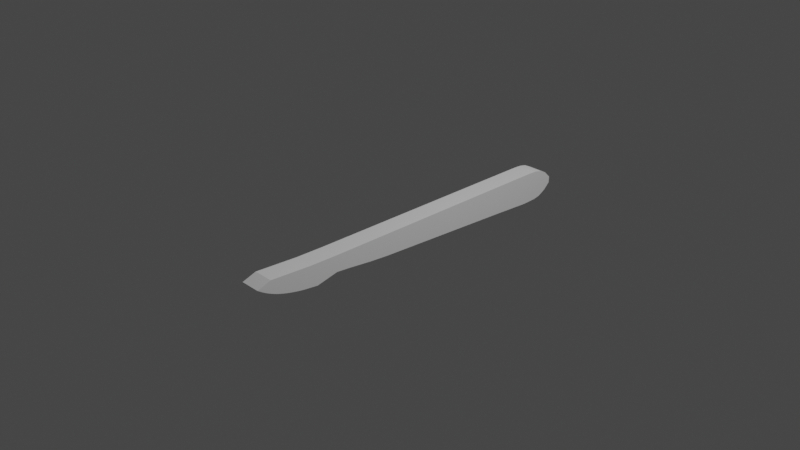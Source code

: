 # Source: bisturi.blend  (saved by Blender 3.6.13; exported with 4.5.12 LTS)
import bpy
from mathutils import Matrix  # noqa: F401  (used for matrix-valued properties, if any)

bpy.ops.wm.read_factory_settings(use_empty=True)
scene = bpy.context.scene
scene.name = 'Scene'

# ---- collections
col_collection = bpy.data.collections.new('Collection'); scene.collection.children.link(col_collection)

# ---- world
world_world = bpy.data.worlds.new('World'); scene.world = world_world
world_world.use_nodes = True; world_world.node_tree.nodes.clear()
_N = world_world.node_tree.nodes; _L = world_world.node_tree.links
n0 = _N.new('ShaderNodeOutputWorld'); n0.name = 'World Output'; n0.location = (300, 300)
n1 = _N.new('ShaderNodeBackground'); n1.name = 'Background'; n1.location = (10, 300)
n1.inputs[0].default_value = (0.05088, 0.05088, 0.05088, 1.0)
_L.new(n1.outputs[0], n0.inputs[0])
n0.is_active_output = True
world_world.color = (0.05088, 0.05088, 0.05088)
world_world.use_sun_shadow = False
world_world.sun_shadow_jitter_overblur = 0.0

# ---- cameras
cam_camera = bpy.data.cameras.new('Camera')
cam_camera.clip_end = 100.0
cam_camera.ortho_scale = 7.314

# ---- lights
light_light = bpy.data.lights.new('Light', 'POINT')
light_light.transmission_factor = 0.0
light_light.energy = 1000.0
light_light.shadow_soft_size = 0.1
light_light.shadow_maximum_resolution = 0.006
light_light.use_absolute_resolution = True

# ---- meshes
me_cube_002 = bpy.data.meshes.new('Cube.002')
me_cube_002.from_pydata([(-1.0, -1.0, -1.0), (-1.0, -1.0, 1.0), (-1.0, 1.0, -1.162), (-1.0, 1.0, 1.0), (1.0, -1.0, -1.0), (1.0, -1.0, 1.0), (1.0, 1.0, -1.162), (1.0, 1.0, 1.0), (-1.0, -3.604, -0.7106), (-1.0, -3.604, 1.0), (1.0, -3.604, -0.7106), (1.0, -3.604, 1.0), (1.0, -11.76, 1.262), (-1.0, -11.76, 1.262), (-1.0, -6.936, -1.094), (-1.0, -7.562, 1.04), (1.0, -6.936, -1.094), (1.0, -7.562, 1.04), (1.0, -4.796, 1.0), (1.0, -4.796, -0.6097), (-1.0, -4.796, 1.0), (-1.0, -4.796, -0.6097), (1.0, -13.1, 0.8005), (-1.0, -13.1, 0.8005), (-1.0, 15.6, -1.868), (-1.0, 15.6, 1.0), (1.0, 15.6, -1.868), (1.0, 15.6, 1.0), (-1.0, 19.25, -2.07), (-1.0, 19.25, 1.0), (1.0, 19.25, -2.07), (1.0, 19.25, 1.0), (-1.0, 19.98, -2.07), (-1.0, 19.98, 1.0), (1.0, 19.98, -2.07), (1.0, 19.98, 1.0), (-1.0, 20.95, -2.03), (-1.0, 20.95, 0.9596), (1.0, 20.95, -2.03), (1.0, 20.95, 0.9596), (-1.0, 21.67, -1.888), (-1.0, 21.67, 0.7981), (1.0, 21.67, -1.888), (1.0, 21.67, 0.7981), (-1.0, 22.42, -1.485), (-1.0, 22.42, 0.4347), (1.0, 22.42, -1.485), (1.0, 22.42, 0.4347), (-1.0, 23.09, -0.8587), (-1.0, 23.11, -0.2316), (1.0, 23.09, -0.8587), (1.0, 23.11, -0.2316), (1.0, -10.69, -0.4045), (1.0, -8.171, -0.9559), (1.0, -10.42, 0.0566), (1.0, -10.25, -0.5374), (1.0, -9.721, -0.6713), (1.0, -9.163, -0.7933), (1.0, -8.629, -0.8914), (-1.0, -8.171, -0.9559), (-1.0, -10.69, -0.4045), (-1.0, -10.42, 0.0566), (-1.0, -8.629, -0.8914), (-1.0, -9.163, -0.7933), (-1.0, -9.721, -0.6713), (-1.0, -10.25, -0.5374), (1.0, -12.7, 0.5307), (1.0, -10.99, -0.3058), (1.0, -12.41, 0.3507), (1.0, -12.06, 0.1588), (1.0, -11.68, -0.02627), (1.0, -11.31, -0.1864), (-1.0, -10.99, -0.3058), (-1.0, -12.7, 0.5307), (-1.0, -11.31, -0.1864), (-1.0, -11.68, -0.02627), (-1.0, -12.06, 0.1588), (-1.0, -12.41, 0.3507)], [], [(0, 1, 3, 2), (3, 7, 27, 25), (6, 7, 5, 4), (1, 0, 8, 9), (2, 6, 4, 0), (7, 3, 1, 5), (17, 15, 13, 12), (0, 4, 10, 8), (5, 1, 9, 11), (4, 5, 11, 10), (19, 18, 17, 16), (21, 19, 16, 14), (8, 10, 19, 21), (10, 11, 18, 19), (18, 20, 15, 17), (15, 14, 59, 61, 13), (52, 54, 12, 22, 66, 68, 69, 70, 71, 67), (9, 8, 21, 20), (13, 61, 60, 72, 74, 75, 76, 77, 73, 23), (20, 21, 14, 15), (11, 9, 20, 18), (22, 23, 73, 66), (12, 13, 23, 22), (16, 17, 12, 54, 53), (25, 27, 31, 29), (2, 3, 25, 24), (7, 6, 26, 27), (6, 2, 24, 26), (28, 29, 33, 32), (24, 25, 29, 28), (27, 26, 30, 31), (26, 24, 28, 30), (35, 34, 38, 39), (31, 30, 34, 35), (30, 28, 32, 34), (29, 31, 35, 33), (37, 39, 43, 41), (34, 32, 36, 38), (33, 35, 39, 37), (32, 33, 37, 36), (43, 42, 46, 47), (36, 37, 41, 40), (39, 38, 42, 43), (38, 36, 40, 42), (46, 44, 48, 50), (42, 40, 44, 46), (41, 43, 47, 45), (40, 41, 45, 44), (48, 49, 51, 50), (45, 47, 51, 49), (44, 45, 49, 48), (47, 46, 50, 51), (52, 55, 54), (55, 56, 54), (56, 57, 54), (57, 58, 54), (58, 53, 54), (59, 62, 61), (62, 63, 61), (63, 64, 61), (64, 65, 61), (65, 60, 61), (59, 53, 58, 62), (62, 58, 57, 63), (63, 57, 56, 64), (64, 56, 55, 65), (65, 55, 52, 60), (14, 16, 53, 59), (72, 67, 71, 74), (74, 71, 70, 75), (75, 70, 69, 76), (76, 69, 68, 77), (77, 68, 66, 73), (60, 52, 67, 72)])
_uv = me_cube_002.uv_layers.new(name='UVMap')
_uv.uv.foreach_set('vector', [0.375, 0.0, 0.625, 0.0, 0.625, 0.25, 0.375, 0.25, 0.875, 0.5, 0.625, 0.5, 0.625, 0.5, 0.875, 0.5, 0.375, 0.5, 0.625, 0.5, 0.625, 0.75, 0.375, 0.75, 0.625, 0.0, 0.375, 0.0, 0.375, 0.0, 0.625, 0.0, 0.125, 0.5, 0.375, 0.5, 0.375, 0.75, 0.125, 0.75, 0.625, 0.5, 0.875, 0.5, 0.875, 0.75, 0.625, 0.75, 0.625, 0.75, 0.875, 0.75, 0.875, 0.75, 0.625, 0.75, 0.125, 0.75, 0.375, 0.75, 0.375, 0.75, 0.125, 0.75, 0.625, 0.75, 0.875, 0.75, 0.875, 0.75, 0.625, 0.75, 0.375, 0.75, 0.625, 0.75, 0.625, 0.75, 0.375, 0.75, 0.375, 0.75, 0.625, 0.75, 0.625, 0.75, 0.375, 0.75, 0.125, 0.75, 0.375, 0.75, 0.375, 0.75, 0.125, 0.75, 0.125, 0.75, 0.375, 0.75, 0.375, 0.75, 0.125, 0.75, 0.375, 0.75, 0.625, 0.75, 0.625, 0.75, 0.375, 0.75, 0.625, 0.75, 0.875, 0.75, 0.875, 0.75, 0.625, 0.75, 0.625, 0.0, 0.375, 0.0, 0.375, 0.0, 0.4796, 0.0, 0.625, 0.0, 0.375, 0.75, 0.4796, 0.75, 0.625, 0.75, 0.625, 0.75, 0.5411, 0.75, 0.4827, 0.75, 0.4163, 0.75, 0.3789, 0.75, 0.3759, 0.75, 0.375, 0.75, 0.625, 0.0, 0.375, 0.0, 0.375, 0.0, 0.625, 0.0, 0.625, 0.0, 0.4796, 0.0, 0.375, 0.0, 0.375, 0.0, 0.3778, 0.0, 0.3866, 0.0, 0.423, 0.0, 0.4842, 0.0, 0.5411, 0.0, 0.625, 0.0, 0.625, 0.0, 0.375, 0.0, 0.375, 0.0, 0.625, 0.0, 0.625, 0.75, 0.875, 0.75, 0.875, 0.75, 0.625, 0.75, 0.625, 0.75, 0.625, 0.0, 0.4573, 0.2516, 0.5411, 0.75, 0.625, 0.75, 0.875, 0.75, 0.875, 0.75, 0.625, 0.75, 0.375, 0.75, 0.625, 0.75, 0.625, 0.75, 0.4796, 0.75, 0.375, 0.75, 0.875, 0.5, 0.625, 0.5, 0.625, 0.5, 0.875, 0.5, 0.375, 0.25, 0.625, 0.25, 0.625, 0.25, 0.375, 0.25, 0.625, 0.5, 0.375, 0.5, 0.375, 0.5, 0.625, 0.5, 0.375, 0.5, 0.125, 0.5, 0.125, 0.5, 0.375, 0.5, 0.375, 0.25, 0.625, 0.25, 0.625, 0.25, 0.375, 0.25, 0.375, 0.25, 0.625, 0.25, 0.625, 0.25, 0.375, 0.25, 0.625, 0.5, 0.375, 0.5, 0.375, 0.5, 0.625, 0.5, 0.375, 0.5, 0.125, 0.5, 0.125, 0.5, 0.375, 0.5, 0.625, 0.5, 0.375, 0.5, 0.375, 0.5, 0.625, 0.5, 0.625, 0.5, 0.375, 0.5, 0.375, 0.5, 0.625, 0.5, 0.375, 0.5, 0.125, 0.5, 0.125, 0.5, 0.375, 0.5, 0.875, 0.5, 0.625, 0.5, 0.625, 0.5, 0.875, 0.5, 0.875, 0.5, 0.625, 0.5, 0.625, 0.5, 0.875, 0.5, 0.375, 0.5, 0.125, 0.5, 0.125, 0.5, 0.375, 0.5, 0.875, 0.5, 0.625, 0.5, 0.625, 0.5, 0.875, 0.5, 0.375, 0.25, 0.625, 0.25, 0.625, 0.25, 0.375, 0.25, 0.625, 0.5, 0.375, 0.5, 0.375, 0.5, 0.625, 0.5, 0.375, 0.25, 0.625, 0.25, 0.625, 0.25, 0.375, 0.25, 0.625, 0.5, 0.375, 0.5, 0.375, 0.5, 0.625, 0.5, 0.375, 0.5, 0.125, 0.5, 0.125, 0.5, 0.375, 0.5, 0.375, 0.5, 0.125, 0.5, 0.125, 0.5, 0.375, 0.5, 0.375, 0.5, 0.125, 0.5, 0.125, 0.5, 0.375, 0.5, 0.875, 0.5, 0.625, 0.5, 0.625, 0.5, 0.875, 0.5, 0.375, 0.25, 0.625, 0.25, 0.625, 0.25, 0.375, 0.25, 0.375, 0.25, 0.625, 0.25, 0.625, 0.5, 0.375, 0.5, 0.875, 0.5, 0.625, 0.5, 0.625, 0.5, 0.875, 0.5, 0.375, 0.25, 0.625, 0.25, 0.625, 0.25, 0.375, 0.25, 0.625, 0.5, 0.375, 0.5, 0.375, 0.5, 0.625, 0.5, 0.375, 0.75, 0.375, 0.75, 0.4796, 0.75, 0.375, 0.75, 0.375, 0.75, 0.4796, 0.75, 0.375, 0.75, 0.375, 0.75, 0.4796, 0.75, 0.375, 0.75, 0.375, 0.75, 0.4796, 0.75, 0.375, 0.75, 0.375, 0.75, 0.4796, 0.75, 0.375, 0.0, 0.3767, 0.0, 0.4796, 0.0, 0.3767, 0.0, 0.375, 0.0, 0.4796, 0.0, 0.375, 0.0, 0.3982, 0.0, 0.4796, 0.0, 0.3982, 0.0, 0.437, 0.0, 0.4796, 0.0, 0.437, 0.0, 0.4708, 0.0, 0.4796, 0.0, 0.125, 0.75, 0.375, 0.75, 0.375, 0.75, 0.125, 0.75, 0.125, 0.75, 0.375, 0.75, 0.375, 0.75, 0.125, 0.75, 0.125, 0.75, 0.375, 0.75, 0.375, 0.75, 0.125, 0.75, 0.125, 0.75, 0.375, 0.75, 0.375, 0.75, 0.125, 0.75, 0.125, 0.75, 0.375, 0.75, 0.375, 0.75, 0.125, 0.75, 0.125, 0.75, 0.375, 0.75, 0.375, 0.75, 0.125, 0.75, 0.125, 0.75, 0.375, 0.75, 0.3759, 0.75, 0.125, 0.75, 0.125, 0.75, 0.3759, 0.75, 0.3789, 0.75, 0.125, 0.75, 0.125, 0.75, 0.3789, 0.75, 0.4163, 0.75, 0.2008, 0.6363, 0.2008, 0.6363, 0.4163, 0.75, 0.4827, 0.75, 0.3389, 0.4291, 0.3389, 0.4291, 0.4827, 0.75, 0.5411, 0.75, 0.4573, 0.2516, 0.125, 0.75, 0.375, 0.75, 0.375, 0.75, 0.125, 0.75])
me_cube_002.update()

# ---- objects
ob_light = bpy.data.objects.new('Light', light_light)
ob_camera = bpy.data.objects.new('Camera', cam_camera)
ob_cube = bpy.data.objects.new('Cube', me_cube_002)

# ---- transforms, parenting, visibility, modifiers, constraints
ob_light.location = (4.076, 1.005, 5.904)
ob_light.rotation_euler = (0.6503, 0.05522, 1.866)
ob_light.lock_rotations_4d = False
ob_light.empty_display_type = 'ARROWS'
ob_light.color = (0.0, 0.0, 0.0, 0.0)
ob_light.lineart.crease_threshold = 0.0
ob_camera.location = (7.359, -6.926, 4.958)
ob_camera.rotation_euler = (1.109, 0.0, 0.8149)
ob_camera.lock_rotations_4d = False
ob_camera.empty_display_type = 'ARROWS'
ob_camera.color = (0.0, 0.0, 0.0, 0.0)
ob_camera.display_type = 'WIRE'
ob_camera.lineart.crease_threshold = 0.0
ob_cube.location = (0.2847, -0.6379, 0.04725)
ob_cube.scale = (0.1089, 0.1089, 0.1089)

# ---- collection membership
col_collection.objects.link(ob_light)
col_collection.objects.link(ob_camera)
col_collection.objects.link(ob_cube)

# ---- scene / render settings (as saved in the file)
scene.camera = ob_camera
scene.frame_start = 1; scene.frame_end = 250; scene.frame_set(1)
scene.render.engine = 'BLENDER_EEVEE_NEXT'
scene.cycles.sampling_pattern = 'TABULATED_SOBOL'
scene.view_settings.view_transform = 'Filmic'
bpy.context.view_layer.update()
